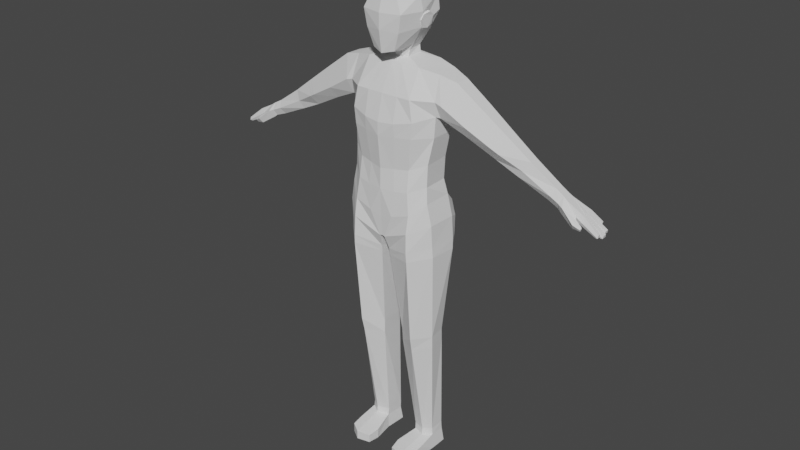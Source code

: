 # Source: man_template.blend  (saved by Blender 3.1.7; exported with 4.5.12 LTS)
import bpy
from mathutils import Matrix  # noqa: F401  (used for matrix-valued properties, if any)

bpy.ops.wm.read_factory_settings(use_empty=True)
scene = bpy.context.scene
scene.name = 'Scene'

# ---- collections
col_character = bpy.data.collections.new('Character'); scene.collection.children.link(col_character)

# ---- world
world_world = bpy.data.worlds.new('World'); scene.world = world_world
world_world.use_nodes = True; world_world.node_tree.nodes.clear()
_N = world_world.node_tree.nodes; _L = world_world.node_tree.links
n0 = _N.new('ShaderNodeOutputWorld'); n0.name = 'World Output'; n0.location = (300, 300)
n1 = _N.new('ShaderNodeBackground'); n1.name = 'Background'; n1.location = (10, 300)
n1.inputs[0].default_value = (0.05088, 0.05088, 0.05088, 1.0)
_L.new(n1.outputs[0], n0.inputs[0])
n0.is_active_output = True
world_world.color = (0.05088, 0.05088, 0.05088)
world_world.use_sun_shadow = False
world_world.sun_shadow_jitter_overblur = 0.0

# ---- meshes
me_plane = bpy.data.meshes.new('Plane')
me_plane.from_pydata([(-7.81, 0.4575, 0.004531), (-7.759, 0.4447, 0.07703), (-7.769, 0.4032, 0.07508), (-7.82, 0.416, 0.002582), (-7.956, 0.4944, -0.002198), (-7.967, 0.4529, -0.004147), (-7.991, 0.4876, 0.1961), (-8.027, 0.5016, 0.08898), (-8.034, 0.4715, 0.08757), (-7.998, 0.4575, 0.1946), (-7.769, 0.433, 0.1809), (-7.91, 0.4657, 0.2326), (-7.918, 0.4356, 0.2312), (-7.777, 0.4029, 0.1794), (-6.471, 0.8189, 0.3019), (-5.291, 0.735, 0.3916), (-7.128, 0.8107, 0.211), (-6.466, 0.8916, -0.239), (-5.267, 0.6851, -0.111), (-7.141, 0.7993, -0.1865), (-6.729, 0.8388, 0.3567), (-6.721, 0.813, -0.3295), (-6.396, 0.5845, 0.595), (-5.194, 0.4968, 0.5949), (-7.198, 0.4958, 0.3161), (-6.396, 0.4783, -0.3413), (-5.192, 0.4572, -0.2978), (-7.221, 0.4958, -0.2154), (-6.752, 0.5186, 0.5805), (-6.738, 0.4697, -0.3239), (-6.121, 0.8019, 0.3108), (-6.121, 0.8002, -0.1033), (-6.138, 0.4483, -0.2883), (-6.122, 0.558, 0.5907), (-7.05, 1.098, -0.1126), (-7.05, 1.106, 0.1601), (-6.459, 0.9135, -0.2166), (-6.7, 0.9332, -0.3162), (-6.698, 0.9542, 0.3645), (-6.458, 0.8843, 0.2634), (-7.385, 0.1998, 0.1713), (-7.405, 0.1794, -0.09797), (-5.014, 0.7706, 0.4248), (-4.815, 0.5429, 0.6226), (-5.025, 0.7747, -0.103), (-4.736, 0.06813, -0.3725), (-5.005, 0.3903, -0.3869), (-0.3924, 0.6778, 0.08189), (-0.3837, 0.4986, -0.261), (-0.3825, 0.5305, 0.1762), (-0.404, 0.682, -0.1789), (-0.3731, 0.2969, -0.2153), (-0.3738, 0.3166, 0.1031), (-6.336, 0.2818, 0.6829), (-7.231, 0.1759, 0.3583), (-6.108, 0.2947, 0.659), (-7.388, 0.1328, 0.292), (-5.163, 0.2593, 0.6315), (-6.755, 0.2881, 0.591), (-4.714, 0.2177, 0.6542), (-5.662, 0.7323, 0.3708), (-5.667, 0.7062, -0.1088), (-5.564, 0.4832, 0.5434), (-5.738, 0.4767, -0.246), (-5.541, 0.2365, 0.605), (-0.2473, 0.3217, 0.1166), (-0.2473, 0.3026, -0.2171), (-0.2697, 0.6878, -0.1847), (-0.2611, 0.5285, 0.1903), (-0.2612, 0.4964, -0.272), (-0.2697, 0.6899, 0.08202), (0.0064, 0.2981, 0.138), (0.0064, 0.2761, -0.2462), (0.001028, 0.7194, -0.2088), (2.813e-05, 0.5361, 0.2228), (-0.006251, 0.475, -0.3643), (0.001028, 0.7219, 0.09818), (-0.1455, 0.2683, 0.7147), (-0.1614, 0.5063, 0.7737), (-0.1713, 0.6921, 0.649), (0.006588, 0.27, 0.7147), (0.000217, 0.508, 0.7737), (0.001216, 0.6938, 0.649), (-0.1783, 0.2375, 0.5063), (0.00652, 0.2391, 0.5063), (-0.2042, 0.7023, 0.45), (0.001148, 0.7039, 0.45), (-0.1943, 0.5165, 0.5746), (0.0001483, 0.5181, 0.5746), (-5.603, 2.958, -0.2011), (-5.597, 2.962, 0.1059), (-5.697, 2.985, -0.1441), (-5.49, 2.919, -0.1532), (-5.701, 2.994, 0.01858), (-5.495, 2.928, 0.04905), (-5.297, 3.498, -0.2934), (-5.227, 3.627, 0.06096), (-5.343, 3.515, -0.2754), (-5.286, 3.474, -0.2726), (-5.273, 3.632, 0.04458), (-5.216, 3.588, 0.04594), (-5.455, 2.961, -0.1797), (-5.563, 3.029, -0.2197), (-5.458, 2.972, 0.06305), (-5.648, 3.052, -0.1596), (-5.565, 3.044, 0.1349), (-5.652, 3.064, 0.02835), (-7.482, 0.2552, 0.1587), (-7.636, 0.2912, -0.1883), (-7.446, 0.2005, 0.5451), (-7.789, 0.4384, 0.1766), (-7.968, 0.433, -0.2493), (-7.75, 0.3072, 0.5755), (-8.286, 0.4335, 0.2209), (-8.434, 0.3915, -0.1287), (-8.276, 0.2503, 0.5465), (-8.461, 0.3101, 0.26), (-8.538, 0.297, -0.01254), (-8.395, 0.1895, 0.487), (-8.04, 0.3581, 0.5881), (-8.038, 0.477, 0.2017), (-8.224, 0.4179, -0.2326), (-5.142, 0.1489, -0.357), (-6.398, 0.2024, -0.3568), (-7.244, 0.1316, -0.2208), (-6.769, 0.1939, -0.3437), (-6.123, 0.2065, -0.353), (-7.41, 0.09206, -0.1166), (-5.715, 0.1775, -0.2517), (-7.646, 0.1547, -0.2639), (-7.99, 0.2181, -0.3945), (-8.44, 0.1733, -0.2741), (-8.594, 0.1375, -0.07293), (-8.257, 0.2152, -0.3571), (-5.413, 3.296, -0.2321), (-5.498, 3.334, -0.2223), (-5.502, 3.344, 0.02921), (-5.357, 3.285, -0.2271), (-5.297, 3.228, 0.1261), (-5.381, 3.265, 0.1854), (-5.212, 3.595, -0.211), (-5.282, 3.492, -0.2164), (-5.189, 3.624, -0.108), (-5.211, 3.596, -0.1428), (-5.216, 3.588, 0.004971), (-5.19, 3.625, -0.04076), (-5.246, 3.667, -0.04661), (-5.272, 3.63, -0.006653), (-5.268, 3.638, -0.1453), (-5.245, 3.665, -0.111), (-5.339, 3.532, -0.2204), (-5.268, 3.636, -0.2144), (-5.502, 3.343, -0.02017), (-5.502, 3.342, -0.02833), (-5.507, 3.342, -0.02498), (-5.502, 3.34, -0.08697), (-5.501, 3.339, -0.09611), (-5.504, 3.338, -0.09143), (-5.5, 3.337, -0.1575), (-5.499, 3.336, -0.1688), (-5.505, 3.337, -0.1629), (-5.358, 3.287, -0.1768), (-5.358, 3.288, -0.1642), (-5.36, 3.286, -0.1741), (-5.361, 3.29, -0.09269), (-5.361, 3.291, -0.08306), (-5.36, 3.287, -0.08342), (-5.36, 3.293, -0.02712), (-5.36, 3.293, -0.02), (-5.362, 3.291, -0.02433), (-5.221, 3.626, -0.2242), (-5.291, 3.524, -0.2104), (-5.198, 3.656, -0.12), (-5.221, 3.628, -0.1344), (-5.226, 3.623, -0.01022), (-5.2, 3.659, -0.03558), (-5.398, 3.314, -0.1733), (-5.427, 3.32, -0.1692), (-5.428, 3.307, -0.08689), (-5.427, 3.314, -0.08564), (-5.411, 3.311, -0.02636), (-5.41, 3.314, -0.02208), (-5.43, 3.264, 0.08676), (-5.373, 3.245, 0.06259), (-5.279, 3.356, 0.1203), (-5.318, 3.372, 0.144), (-5.353, 3.366, 0.09838), (-5.309, 3.351, 0.08055), (-5.417, 3.268, 0.1498), (-5.328, 3.23, 0.09336), (-5.338, 3.389, 0.121), (-5.28, 3.364, 0.0941), (-5.392, 3.224, 0.03988), (-5.459, 3.248, 0.06396), (-5.164, 0.0, 0.6647), (-6.314, 0.0, 0.7139), (-7.241, 0.0, 0.3702), (-5.145, 0.0, -0.351), (-6.399, 0.0, -0.3693), (-7.245, 0.0, -0.2198), (-6.759, 0.0, 0.6005), (-6.819, 0.0, -0.3486), (-6.086, 0.0, 0.7138), (-6.101, 0.0, -0.3586), (-7.366, 0.0, 0.3284), (-7.415, 0.0, -0.1353), (-4.65, 0.0, 0.6435), (-4.73, 0.0, -0.3549), (-5.517, 0.0, 0.6564), (-5.693, 0.0, -0.2832), (-7.397, 0.0, 0.6101), (-7.646, 0.0, -0.3079), (-7.767, 0.0, 0.6621), (-7.991, 0.0, -0.4105), (-8.27, 0.0, 0.5947), (-8.465, 0.0, -0.3017), (-8.419, 0.0, 0.5272), (-8.619, 0.0, -0.07928), (-8.033, 0.0, 0.6597), (-8.269, 0.0, -0.4038), (-5.567, 2.763, -0.1778), (-5.677, 2.813, -0.2275), (-5.563, 2.741, 0.02336), (-5.773, 2.855, -0.1483), (-5.664, 2.81, 0.09081), (-5.774, 2.861, 0.004441), (-8.555, 0.1721, 0.2814), (-8.573, 0.0, 0.299), (-7.81, 0.477, 0.005028), (-7.759, 0.4615, 0.07716), (-7.77, 0.4201, 0.07398), (-7.821, 0.4357, 0.001848), (-7.956, 0.5156, -0.0007234), (-7.967, 0.4743, -0.003904), (-7.99, 0.4871, 0.1972), (-8.026, 0.5208, 0.09057), (-8.034, 0.4909, 0.08827), (-7.998, 0.4572, 0.1949), (-7.77, 0.4307, 0.1806), (-7.91, 0.4633, 0.2332), (-7.918, 0.4334, 0.2309), (-7.777, 0.4007, 0.1783), (-5.333, 3.556, 0.04054), (-5.332, 3.554, -0.0102), (-5.254, 3.511, -0.001583), (-5.274, 3.542, -0.01333), (-5.262, 3.492, 0.04435), (-5.288, 3.527, 0.06175), (-5.307, 3.402, -0.01079), (-5.327, 3.358, 0.04212), (-5.374, 3.388, 0.06286), (-5.418, 3.45, 0.03487), (-5.417, 3.449, -0.01519), (-5.342, 3.428, -0.01771), (-5.315, 3.576, -0.1044), (-5.316, 3.578, -0.04161), (-5.237, 3.534, -0.03703), (-5.236, 3.532, -0.1012), (-5.261, 3.562, -0.1106), (-5.258, 3.564, -0.03306), (-5.409, 3.46, -0.03497), (-5.298, 3.412, -0.09212), (-5.344, 3.438, -0.0981), (-5.334, 3.438, -0.02971), (-5.408, 3.458, -0.0957), (-5.299, 3.413, -0.03208), (-5.329, 3.558, -0.1995), (-5.329, 3.56, -0.1324), (-5.25, 3.516, -0.1296), (-5.25, 3.514, -0.1987), (-5.275, 3.545, -0.2098), (-5.275, 3.544, -0.122), (-5.415, 3.45, -0.1142), (-5.304, 3.401, -0.1814), (-5.414, 3.447, -0.1785), (-5.305, 3.403, -0.1112), (-5.351, 3.433, -0.1895), (-5.352, 3.425, -0.1044), (-5.333, 3.436, -0.2747), (-5.391, 3.46, -0.2591), (-5.308, 3.416, -0.2587), (-5.388, 3.472, -0.2046), (-5.305, 3.429, -0.2043), (-5.324, 3.46, -0.199), (-5.332, 3.351, -0.2429), (-5.444, 3.404, -0.1867), (-5.373, 3.366, -0.2534), (-5.445, 3.397, -0.2407), (-5.331, 3.358, -0.1906), (-5.361, 3.387, -0.1862), (-4.644, 0.8448, 0.4055), (-4.304, 0.0, 0.6231), (-4.573, 0.7844, -0.3043), (-4.302, 0.0, -0.3299), (-4.5, 0.5388, 0.6768), (-4.066, 0.8632, 0.3769), (-4.057, 0.7895, -0.2601), (-3.998, 0.5548, 0.6816), (-4.001, 0.5171, -0.3462), (-3.936, 0.08296, 0.5281), (-3.937, 0.108, -0.2398), (-2.473, 0.7964, 0.2733), (-2.474, 0.7415, -0.05678), (-2.455, 0.541, 0.5521), (-2.469, 0.4743, -0.1922), (-2.444, 0.1967, 0.3429), (-2.427, 0.2336, -0.1273), (-4.834, 0.7054, -0.3108), (-4.802, 0.4229, -0.4276), (-4.653, 0.8721, -0.1029), (-4.304, 0.05232, -0.3361), (-4.059, 0.892, -0.1132), (-4.065, 0.07877, -0.2907), (-4.147, 0.5131, -0.3661), (-4.155, 0.5486, 0.6886), (-4.055, 0.07661, 0.5429), (-4.249, 0.8877, -0.1214), (-4.253, 0.8523, 0.3835), (-4.221, 0.7971, -0.2799), (-2.238, 0.7276, -0.08271), (-2.239, 0.7856, 0.2542), (-2.205, 0.2586, -0.1409), (-2.231, 0.467, -0.1939), (-2.208, 0.2046, 0.3337), (-2.225, 0.5323, 0.5036), (-4.29, 0.04612, 0.624), (-4.447, 0.4343, -0.4374), (-4.303, 0.0, 0.1466), (-4.297, 0.04923, 0.144), (-7.292, 0.0, -0.175), (-7.284, 0.0, 0.2702), (-7.289, 0.2008, 0.2016), (-7.294, 0.2148, -0.07399), (-7.28, 0.1274, 0.2605), (-7.291, 0.1202, -0.1483), (-6.444, 1.364, -0.3059), (-6.734, 1.534, -0.1228), (-6.268, 1.308, -0.2151), (-6.266, 1.297, 0.1985), (-6.732, 1.542, 0.1224), (-6.438, 1.383, 0.3061), (-5.8, 2.224, 0.06906), (-5.933, 2.306, -0.2473), (-5.805, 2.231, -0.1858), (-6.083, 2.407, -0.135), (-6.082, 2.412, 0.03865), (-5.923, 2.312, 0.09983), (-6.128, 1.939, 0.2056), (-6.188, 1.831, 0.2294), (-6.403, 1.986, 0.07843), (-6.33, 2.084, 0.06897), (-6.332, 2.079, -0.1233), (-6.406, 1.98, -0.1219), (-6.196, 1.815, -0.2719), (-6.136, 1.924, -0.2649), (-5.991, 1.826, -0.1929), (-6.048, 1.715, -0.1967), (-6.042, 1.723, 0.1257), (-5.986, 1.834, 0.1097), (-6.158, 1.885, 0.2175), (-6.366, 2.035, 0.0737), (-6.369, 2.03, -0.1226), (-6.166, 1.87, -0.2684), (-6.019, 1.771, -0.1948), (-6.014, 1.778, 0.1177)], [], [(0, 4, 5, 3), (2, 3, 5, 8, 9, 12, 13), (2, 1, 0, 3), (10, 11, 6, 7, 4, 0, 1), (2, 13, 10, 1), (8, 7, 6, 9), (10, 13, 12, 11), (12, 9, 6, 11), (8, 5, 4, 7), (194, 57, 59, 206), (64, 57, 194, 208), (127, 129, 211, 205), (128, 209, 197, 122), (24, 27, 19, 16), (60, 61, 18, 15), (58, 200, 196, 54), (45, 122, 197, 207), (17, 21, 29, 25), (14, 22, 28, 20), (20, 28, 24, 16), (61, 63, 26, 18), (60, 15, 23, 62), (21, 19, 27, 29), (14, 30, 33, 22), (17, 25, 32, 31), (14, 17, 31, 30), (123, 125, 201, 198), (53, 195, 200, 58), (16, 35, 38, 20), (21, 37, 34, 19), (14, 39, 36, 17), (20, 38, 39, 14), (17, 36, 37, 21), (19, 34, 35, 16), (331, 40, 41, 332), (123, 198, 203, 126), (333, 56, 40, 331), (53, 55, 202, 195), (49, 68, 65, 52), (128, 126, 203, 209), (202, 55, 64, 208), (15, 42, 43, 23), (18, 26, 46, 44), (15, 18, 44, 42), (23, 43, 59, 57), (62, 23, 57, 64), (28, 58, 54, 24), (22, 53, 58, 28), (22, 33, 55, 53), (33, 62, 64, 55), (125, 124, 199, 201), (204, 210, 109, 56), (30, 60, 62, 33), (31, 32, 63, 61), (30, 31, 61, 60), (48, 69, 67, 50), (52, 65, 66, 51), (50, 67, 70, 47), (77, 78, 81, 80), (47, 70, 68, 49), (51, 66, 69, 48), (65, 71, 72, 66), (67, 73, 76, 70), (71, 84, 88, 74), (86, 82, 79, 85), (66, 72, 75, 69), (83, 77, 80, 84), (69, 75, 73, 67), (83, 87, 78, 77), (79, 82, 81, 78), (85, 79, 78, 87), (88, 81, 82, 86), (68, 87, 83, 65), (84, 80, 81, 88), (74, 88, 86, 76), (70, 85, 87, 68), (65, 83, 84, 71), (76, 86, 85, 70), (71, 74, 76, 73, 75, 72), (220, 92, 89, 221), (221, 89, 91, 223), (224, 90, 94, 222), (225, 93, 90, 224), (280, 98, 95, 278), (256, 145, 142, 257), (278, 95, 97, 279), (266, 151, 148, 267), (106, 136, 193, 105), (93, 106, 105, 90), (90, 105, 103, 94), (89, 102, 104, 91), (92, 101, 102, 89), (210, 212, 112, 109), (129, 130, 213, 211), (40, 107, 108, 41), (56, 109, 107, 40), (107, 110, 111, 108), (109, 112, 110, 107), (334, 127, 205, 329), (330, 204, 56, 333), (218, 214, 115, 119), (120, 113, 114, 121), (133, 131, 215, 219), (119, 115, 113, 120), (131, 132, 217, 215), (115, 118, 116, 113), (214, 216, 118, 115), (113, 116, 117, 114), (112, 119, 120, 110), (130, 133, 219, 213), (110, 120, 121, 111), (212, 218, 119, 112), (116, 226, 132, 117), (111, 121, 133, 130), (114, 117, 132, 131), (121, 114, 131, 133), (332, 41, 127, 334), (108, 111, 130, 129), (29, 27, 124, 125), (63, 32, 126, 128), (25, 123, 126, 32), (25, 29, 125, 123), (63, 128, 122, 26), (41, 108, 129, 127), (118, 216, 227, 226), (139, 185, 184, 138), (102, 134, 135, 104), (101, 137, 134, 102), (105, 139, 138, 103), (182, 188, 105), (103, 138, 189), (122, 45, 46, 26), (96, 99, 147, 174), (254, 149, 146, 255), (243, 147, 99, 242), (279, 97, 150, 281), (268, 143, 140, 269), (282, 141, 98, 280), (192, 183, 182, 193), (247, 96, 100, 246), (101, 103, 183, 192, 168, 169, 167, 165, 166, 164, 162, 163, 161, 137), (91, 104, 106, 93), (94, 103, 101, 92), (171, 150, 97, 95), (173, 148, 151, 170), (175, 146, 149, 172), (174, 144, 100, 96), (172, 142, 145, 175), (170, 140, 143, 173), (223, 91, 93, 225), (222, 94, 92, 220), (160, 163, 162, 177, 158), (159, 176, 161, 163, 160), (157, 166, 165, 179, 155), (156, 178, 164, 166, 157), (154, 169, 168, 181, 152), (153, 180, 167, 169, 154), (252, 152, 181, 253), (263, 265, 167, 180), (264, 155, 179, 262), (277, 275, 164, 178), (274, 158, 177, 276), (289, 288, 161, 176), (95, 98, 141, 171), (283, 281, 150, 171), (270, 269, 140, 170), (271, 267, 148, 173), (258, 257, 142, 172), (259, 255, 146, 175), (245, 244, 144, 174), (246, 100, 144, 244), (242, 99, 96, 247), (189, 183, 103), (191, 184, 185, 190), (183, 187, 186, 182), (188, 190, 185, 139), (189, 191, 187, 183), (138, 184, 191, 189), (182, 186, 190, 188), (187, 191, 190, 186), (188, 139, 105), (193, 182, 105), (321, 322, 48, 51), (320, 324, 49, 47), (319, 320, 47, 50), (323, 321, 51, 52), (324, 323, 52, 49), (354, 355, 343, 342), (226, 116, 118), (227, 217, 132, 226), (228, 231, 233, 232), (230, 241, 240, 237, 236, 233, 231), (230, 231, 228, 229), (238, 229, 228, 232, 235, 234, 239), (230, 229, 238, 241), (236, 237, 234, 235), (238, 239, 240, 241), (240, 239, 234, 237), (236, 235, 232, 233), (251, 242, 247, 250), (249, 246, 244, 248), (253, 248, 244, 245), (147, 243, 245, 174), (250, 247, 246, 249), (252, 243, 242, 251), (152, 252, 251, 136), (193, 250, 249, 192), (181, 168, 248, 253), (192, 249, 248, 168), (136, 251, 250, 193), (243, 252, 253, 245), (263, 260, 255, 259), (262, 261, 257, 258), (149, 254, 258, 172), (175, 145, 256, 259), (264, 254, 255, 260), (265, 256, 257, 261), (167, 265, 261, 165), (155, 264, 260, 153), (179, 165, 261, 262), (180, 153, 260, 263), (254, 264, 262, 258), (259, 256, 265, 263), (277, 272, 267, 271), (276, 273, 269, 270), (151, 266, 270, 170), (173, 143, 268, 271), (275, 268, 269, 273), (274, 266, 267, 272), (158, 274, 272, 156), (164, 275, 273, 162), (177, 162, 273, 276), (178, 156, 272, 277), (266, 274, 276, 270), (271, 268, 275, 277), (289, 285, 281, 283), (171, 141, 282, 283), (288, 282, 280, 284), (287, 279, 281, 285), (286, 278, 279, 287), (284, 280, 278, 286), (137, 284, 286, 134), (134, 286, 287, 135), (135, 287, 285, 159), (161, 288, 284, 137), (176, 159, 285, 289), (283, 282, 288, 289), (307, 292, 326, 308), (313, 312, 310, 326), (59, 206, 291, 325), (42, 43, 294, 290), (327, 293, 310, 328), (312, 313, 298, 300), (313, 318, 296, 298), (317, 314, 297, 295), (42, 290, 309, 44), (325, 328, 310, 312, 315), (314, 315, 299, 297), (295, 297, 303, 301), (298, 304, 306, 300), (316, 317, 295, 311), (292, 307, 44, 309), (318, 292, 309, 316), (296, 311, 302), (308, 45, 46), (307, 308, 46, 44), (296, 302, 304, 298), (296, 318, 316, 311), (311, 295, 301, 302), (290, 294, 314, 317), (297, 299, 305, 303), (294, 325, 315, 314), (304, 302, 319, 322), (301, 303, 324, 320), (299, 300, 306, 305), (306, 304, 322, 321), (309, 290, 317, 316), (303, 305, 323, 324), (302, 301, 320, 319), (43, 59, 325, 294), (45, 310, 293, 207), (326, 310, 45, 308), (292, 318, 313, 326), (305, 306, 321, 323), (291, 327, 328, 325), (345, 344, 223, 225), (355, 358, 341, 343), (358, 347, 346, 341), (351, 354, 342, 344), (340, 339, 349, 348), (341, 346, 224, 222), (344, 342, 221, 223), (342, 343, 220, 221), (343, 341, 222, 220), (346, 345, 225, 224), (106, 104, 135, 159, 160, 158, 156, 157, 155, 153, 154, 152, 136), (322, 319, 50, 48), (27, 332, 334, 124), (196, 330, 333, 54), (124, 334, 329, 199), (54, 333, 331, 24), (24, 331, 332, 27), (315, 312, 300, 299), (39, 38, 340, 338), (35, 34, 336, 339), (38, 35, 339, 340), (36, 39, 338, 337), (37, 36, 337, 335), (34, 37, 335, 336), (338, 340, 348, 357), (337, 338, 357, 356), (335, 337, 356, 353), (336, 335, 353, 352), (350, 351, 344, 345), (339, 336, 352, 349), (359, 360, 350, 347), (361, 362, 354, 351), (363, 364, 358, 355), (364, 359, 347, 358), (362, 363, 355, 354), (360, 361, 351, 350), (347, 350, 345, 346), (349, 352, 361, 360), (353, 356, 363, 362), (357, 348, 359, 364), (356, 357, 364, 363), (352, 353, 362, 361), (348, 349, 360, 359)])
_uv = me_plane.uv_layers.new(name='UVMap')
_uv.uv.foreach_set('vector', [0.4301, 0.0, 0.5825, 0.0, 0.5825, 0.25, 0.4301, 0.25, 0.375, 0.3047, 0.4301, 0.25, 0.5825, 0.25, 0.625, 0.4291, 0.5082, 0.5, 0.418, 0.5, 0.375, 0.4658, 0.1797, 0.5, 0.1797, 0.75, 0.125, 0.75, 0.125, 0.5, 0.375, 0.7842, 0.418, 0.75, 0.5082, 0.75, 0.625, 0.8209, 0.5825, 1.0, 0.4301, 1.0, 0.375, 0.9453, 0.1797, 0.5, 0.3408, 0.5, 0.3408, 0.75, 0.1797, 0.75, 0.6959, 0.5, 0.6959, 0.75, 0.5082, 0.75, 0.5082, 0.5, 0.3408, 0.75, 0.3408, 0.5, 0.418, 0.5, 0.418, 0.75, 0.418, 0.5, 0.5082, 0.5, 0.5082, 0.75, 0.418, 0.75, 0.6959, 0.5, 0.5825, 0.25, 0.5825, 0.0, 0.6959, 0.75, 0.5, 0.5, 0.5, 0.3782, 0.8892, 0.3782, 0.8892, 0.5, 0.2586, 0.3782, 0.5, 0.3782, 0.5, 0.5, 0.2586, 0.5, 0.0, 0.375, 0.0, 0.375, 0.0, 0.5, 0.0, 0.5, 0.2586, 0.375, 0.2586, 0.5, 0.5, 0.5, 0.5, 0.375, 0.0, 0.25, 0.0, 0.25, 0.0, 0.0, 0.0, 0.0, 0.2586, 0.0, 0.2586, 0.0, 0.5, 0.0, 0.5, 0.0, 0.0, 0.3782, 0.0, 0.5, 0.0, 0.5, 0.0, 0.3782, 0.8892, 0.4672, 0.5, 0.375, 0.5, 0.5, 0.8892, 0.5, 0.0, 0.0, 0.0, 0.0, 0.0, 0.25, 0.0, 0.25, 0.0, 0.0, 0.0, 0.25, 0.0, 0.25, 0.0, 0.0, 0.0, 0.0, 0.0, 0.25, 0.0, 0.25, 0.0, 0.0, 0.2586, 0.0, 0.2586, 0.25, 0.5, 0.25, 0.5, 0.0, 0.2586, 0.0, 0.5, 0.0, 0.5, 0.25, 0.2586, 0.25, 0.0, 0.0, 0.0, 0.0, 0.0, 0.25, 0.0, 0.25, 0.0, 0.0, 0.1114, 0.0, 0.1114, 0.25, 0.0, 0.25, 0.0, 0.0, 0.0, 0.25, 0.1114, 0.25, 0.1114, 0.0, 0.0, 0.0, 0.0, 0.0, 0.1114, 0.0, 0.1114, 0.0, 0.0, 0.375, 0.0, 0.375, 0.0, 0.5, 0.0, 0.5, 0.0, 0.3782, 0.0, 0.5, 0.0, 0.5, 0.0, 0.3782, 0.0, 0.0, 0.0, 0.0, 0.0, 0.0, 0.0, 0.0, 0.0, 0.0, 0.0, 0.0, 0.0, 0.0, 0.0, 0.0, 0.0, 0.0, 0.0, 0.0, 0.0, 0.0, 0.0, 0.0, 0.0, 0.0, 0.0, 0.0, 0.0, 0.0, 0.0, 0.0, 0.0, 0.0, 0.0, 0.0, 0.0, 0.0, 0.0, 0.0, 0.0, 0.0, 0.0, 0.0, 0.0, 0.0, 0.0, 0.0, 0.0, 0.25, 0.0, 0.25, 0.0, 0.25, 0.0, 0.25, 0.0, 0.375, 0.0, 0.5, 0.1114, 0.5, 0.1114, 0.375, 0.0, 0.3782, 0.0, 0.3782, 0.0, 0.25, 0.0, 0.25, 0.0, 0.3782, 0.1114, 0.3782, 0.1114, 0.5, 0.0, 0.5, 1.0, 0.25, 1.0, 0.25, 1.0, 0.4672, 1.0, 0.4672, 0.2586, 0.375, 0.1114, 0.375, 0.1114, 0.5, 0.2586, 0.5, 0.1114, 0.5, 0.1114, 0.3782, 0.2586, 0.3782, 0.2586, 0.5, 0.5, 0.0, 0.8892, 0.0, 0.8892, 0.25, 0.5, 0.25, 0.5, 0.0, 0.5, 0.25, 0.8892, 0.25, 0.8892, 0.0, 0.5, 0.0, 0.5, 0.0, 0.8892, 0.0, 0.8892, 0.0, 0.5, 0.25, 0.8892, 0.25, 0.8892, 0.3782, 0.5, 0.3782, 0.2586, 0.25, 0.5, 0.25, 0.5, 0.3782, 0.2586, 0.3782, 0.0, 0.25, 0.0, 0.3782, 0.0, 0.3782, 0.0, 0.25, 0.0, 0.25, 0.0, 0.3782, 0.0, 0.3782, 0.0, 0.25, 0.0, 0.25, 0.1114, 0.25, 0.1114, 0.3782, 0.0, 0.3782, 0.1114, 0.25, 0.2586, 0.25, 0.2586, 0.3782, 0.1114, 0.3782, 0.0, 0.375, 0.0, 0.375, 0.0, 0.5, 0.0, 0.5, 0.0, 0.5, 0.0, 0.5, 0.0, 0.3782, 0.0, 0.3782, 0.1114, 0.0, 0.2586, 0.0, 0.2586, 0.25, 0.1114, 0.25, 0.1114, 0.0, 0.1114, 0.25, 0.2586, 0.25, 0.2586, 0.0, 0.1114, 0.0, 0.1114, 0.0, 0.2586, 0.0, 0.2586, 0.0, 1.0, 0.25, 1.0, 0.25, 1.0, 0.0, 1.0, 0.0, 1.0, 0.4672, 1.0, 0.4672, 1.0, 0.4672, 1.0, 0.4672, 1.0, 0.0, 1.0, 0.0, 1.0, 0.0, 1.0, 0.0, 1.0, 0.4672, 1.0, 0.25, 1.0, 0.25, 1.0, 0.4672, 1.0, 0.0, 1.0, 0.0, 1.0, 0.25, 1.0, 0.25, 1.0, 0.4672, 1.0, 0.4672, 1.0, 0.25, 1.0, 0.25, 1.0, 0.4672, 1.0, 0.4672, 1.0, 0.4672, 1.0, 0.4672, 1.0, 0.0, 1.0, 0.0, 1.0, 0.0, 1.0, 0.0, 0.0, 0.0, 0.0, 0.0, 0.0, 0.0, 0.0, 0.0, 1.0, 0.0, 1.0, 0.0, 1.0, 0.0, 1.0, 0.0, 1.0, 0.4672, 1.0, 0.4672, 1.0, 0.25, 1.0, 0.25, 1.0, 0.4672, 1.0, 0.4672, 1.0, 0.4672, 1.0, 0.4672, 1.0, 0.25, 1.0, 0.25, 1.0, 0.0, 1.0, 0.0, 1.0, 0.4672, 1.0, 0.25, 1.0, 0.25, 1.0, 0.4672, 1.0, 0.0, 1.0, 0.0, 1.0, 0.25, 1.0, 0.25, 1.0, 0.0, 1.0, 0.0, 1.0, 0.25, 1.0, 0.25, 0.0, 0.0, 0.0, 0.0, 0.0, 0.0, 0.0, 0.0, 1.0, 0.25, 1.0, 0.25, 1.0, 0.4672, 1.0, 0.4672, 0.0, 0.0, 0.0, 0.0, 0.0, 0.0, 0.0, 0.0, 0.0, 0.0, 0.0, 0.0, 0.0, 0.0, 0.0, 0.0, 1.0, 0.0, 1.0, 0.0, 1.0, 0.25, 1.0, 0.25, 1.0, 0.4672, 1.0, 0.4672, 1.0, 0.4672, 1.0, 0.4672, 1.0, 0.0, 1.0, 0.0, 1.0, 0.0, 1.0, 0.0, 1.0, 0.4672, 0.0, 0.0, 1.0, 0.0, 1.0, 0.0, 1.0, 0.25, 1.0, 0.4672, 0.0, 0.0, 0.0, 0.0, 0.0, 0.0, 0.0, 0.0, 0.0, 0.0, 0.0, 0.0, 0.0, 0.0, 0.0, 0.0, 0.0, 0.0, 0.0, 0.0, 0.0, 0.0, 0.0, 0.0, 0.0, 0.0, 0.0, 0.0, 0.0, 0.0, 0.0, 0.0, 0.0, 0.0, 0.0, 0.0, 0.0, 0.0, 0.0, 0.0, 0.0, 0.0, 0.0, 0.0, 0.0, 0.0, 0.0, 0.0, 0.0, 0.0, 0.0, 0.0, 0.0, 0.0, 0.0, 0.0, 0.0, 0.0, 0.0, 0.0, 0.0, 0.0, 0.0, 0.0, 0.0, 0.0, 0.0, 0.0, 0.0, 0.0, 0.0, 0.0, 0.0, 0.0, 0.0, 0.0, 0.0, 0.0, 0.0, 0.0, 0.0, 0.0, 0.0, 0.0, 0.0, 0.0, 0.0, 0.0, 0.0, 0.0, 0.0, 0.0, 0.0, 0.0, 0.0, 0.0, 0.0, 0.0, 0.0, 0.0, 0.0, 0.0, 0.0, 0.0, 0.0, 0.5, 0.0, 0.5, 0.0, 0.3782, 0.0, 0.3782, 0.0, 0.375, 0.0, 0.375, 0.0, 0.5, 0.0, 0.5, 0.0, 0.25, 0.0, 0.25, 0.0, 0.25, 0.0, 0.25, 0.0, 0.3782, 0.0, 0.3782, 0.0, 0.25, 0.0, 0.25, 0.0, 0.25, 0.0, 0.25, 0.0, 0.25, 0.0, 0.25, 0.0, 0.3782, 0.0, 0.3782, 0.0, 0.25, 0.0, 0.25, 0.0, 0.375, 0.0, 0.375, 0.0, 0.5, 0.0, 0.5, 0.0, 0.5, 0.0, 0.5, 0.0, 0.3782, 0.0, 0.3782, 0.0, 0.5, 0.0, 0.5, 0.0, 0.3782, 0.0, 0.3782, 0.0, 0.25, 0.0, 0.25, 0.0, 0.25, 0.0, 0.25, 0.0, 0.375, 0.0, 0.375, 0.0, 0.5, 0.0, 0.5, 0.0, 0.3782, 0.0, 0.3782, 0.0, 0.25, 0.0, 0.25, 0.0, 0.375, 0.0, 0.375, 0.0, 0.5, 0.0, 0.5, 0.0, 0.3782, 0.0, 0.3782, 0.0, 0.25, 0.0, 0.25, 0.0, 0.5, 0.0, 0.5, 0.0, 0.3782, 0.0, 0.3782, 0.0, 0.25, 0.0, 0.25, 0.0, 0.25, 0.0, 0.25, 0.0, 0.3782, 0.0, 0.3782, 0.0, 0.25, 0.0, 0.25, 0.0, 0.375, 0.0, 0.375, 0.0, 0.5, 0.0, 0.5, 0.0, 0.25, 0.0, 0.25, 0.0, 0.25, 0.0, 0.25, 0.0, 0.5, 0.0, 0.5, 0.0, 0.3782, 0.0, 0.3782, 0.0, 0.25, 0.0, 0.3771, 0.0, 0.375, 0.0, 0.25, 0.0, 0.25, 0.0, 0.25, 0.0, 0.375, 0.0, 0.375, 0.0, 0.25, 0.0, 0.25, 0.0, 0.375, 0.0, 0.375, 0.0, 0.25, 0.0, 0.25, 0.0, 0.375, 0.0, 0.375, 0.0, 0.25, 0.0, 0.25, 0.0, 0.375, 0.0, 0.375, 0.0, 0.25, 0.0, 0.25, 0.0, 0.375, 0.0, 0.375, 0.0, 0.25, 0.0, 0.25, 0.0, 0.375, 0.0, 0.375, 0.2586, 0.25, 0.1114, 0.25, 0.1114, 0.375, 0.2586, 0.375, 0.0, 0.25, 0.0, 0.375, 0.1114, 0.375, 0.1114, 0.25, 0.0, 0.25, 0.0, 0.25, 0.0, 0.375, 0.0, 0.375, 0.2586, 0.25, 0.2586, 0.375, 0.5, 0.375, 0.5, 0.25, 0.0, 0.25, 0.0, 0.25, 0.0, 0.375, 0.0, 0.375, 0.0, 0.3782, 0.0, 0.5, 0.0, 0.5, 0.0, 0.3771, 0.0, 0.0, 0.0, 0.0, 0.0, 0.0, 0.0, 0.0, 0.0, 0.0, 0.0, 0.0, 0.0, 0.0, 0.0, 0.0, 0.0, 0.0, 0.0, 0.0, 0.0, 0.0, 0.0, 0.0, 0.0, 0.0, 0.0, 0.0, 0.0, 0.0, 0.0, 0.0, 0.0, 0.0, 0.0, 0.0, 0.0, 0.0, 0.0, 0.0, 0.0, 0.0, 0.0, 0.0, 0.5, 0.375, 0.8892, 0.4672, 0.8892, 0.25, 0.5, 0.25, 0.0, 0.0, 0.0, 0.0, 0.0, 0.0, 0.0, 0.0, 0.0, 0.0, 0.0, 0.0, 0.0, 0.0, 0.0, 0.0, 0.0, 0.0, 0.0, 0.0, 0.0, 0.0, 0.0, 0.0, 0.0, 0.0, 0.0, 0.0, 0.0, 0.0, 0.0, 0.0, 0.0, 0.0, 0.0, 0.0, 0.0, 0.0, 0.0, 0.0, 0.0, 0.0, 0.0, 0.0, 0.0, 0.0, 0.0, 0.0, 0.0, 0.0, 0.0, 0.0, 0.0, 0.0, 0.0, 0.0, 0.0, 0.0, 0.0, 0.0, 0.0, 0.0, 0.0, 0.0, 0.0, 0.0, 0.0, 0.0, 0.0, 0.0, 0.0, 0.0, 0.0, 0.0, 0.0, 0.0, 0.0, 0.0, 0.0, 0.0, 0.0, 0.0, 0.0, 0.0, 0.0, 0.0, 0.0, 0.0, 0.0, 0.0, 0.0, 0.0, 0.0, 0.0, 0.0, 0.0, 0.0, 0.0, 0.0, 0.0, 0.0, 0.0, 0.0, 0.0, 0.0, 0.0, 0.0, 0.0, 0.0, 0.0, 0.0, 0.0, 0.0, 0.0, 0.0, 0.0, 0.0, 0.0, 0.0, 0.0, 0.0, 0.0, 0.0, 0.0, 0.0, 0.0, 0.0, 0.0, 0.0, 0.0, 0.0, 0.0, 0.0, 0.0, 0.0, 0.0, 0.0, 0.0, 0.0, 0.0, 0.0, 0.0, 0.0, 0.0, 0.0, 0.0, 0.0, 0.0, 0.0, 0.0, 0.0, 0.0, 0.0, 0.0, 0.0, 0.0, 0.0, 0.0, 0.0, 0.0, 0.0, 0.0, 0.0, 0.0, 0.0, 0.0, 0.0, 0.0, 0.0, 0.0, 0.0, 0.0, 0.0, 0.0, 0.0, 0.0, 0.0, 0.0, 0.0, 0.0, 0.0, 0.0, 0.0, 0.0, 0.0, 0.0, 0.0, 0.0, 0.0, 0.0, 0.0, 0.0, 0.0, 0.0, 0.0, 0.0, 0.0, 0.0, 0.0, 0.0, 0.0, 0.0, 0.0, 0.0, 0.0, 0.0, 0.0, 0.0, 0.0, 0.0, 0.0, 0.0, 0.0, 0.0, 0.0, 0.0, 0.0, 0.0, 0.0, 0.0, 0.0, 0.0, 0.0, 0.0, 0.0, 0.0, 0.0, 0.0, 0.0, 0.0, 0.0, 0.0, 0.0, 0.0, 0.0, 0.0, 0.0, 0.0, 0.0, 0.0, 0.0, 0.0, 0.0, 0.0, 0.0, 0.0, 0.0, 0.0, 0.0, 0.0, 0.0, 0.0, 0.0, 0.0, 0.0, 0.0, 0.0, 0.0, 0.0, 0.0, 0.0, 0.0, 0.0, 0.0, 0.0, 0.0, 0.0, 0.0, 0.0, 0.0, 0.0, 0.0, 0.0, 0.0, 0.0, 0.0, 0.0, 0.0, 0.0, 0.0, 0.0, 0.0, 0.0, 0.0, 0.0, 0.0, 0.0, 0.0, 0.0, 0.0, 0.0, 0.0, 0.0, 0.0, 0.0, 0.0, 0.0, 0.0, 0.0, 0.0, 0.0, 0.0, 0.0, 0.0, 0.0, 0.0, 0.0, 0.0, 0.0, 0.0, 0.0, 0.0, 0.0, 0.0, 0.0, 0.0, 0.0, 0.0, 0.0, 0.0, 0.0, 0.0, 0.0, 0.0, 0.0, 0.0, 0.0, 0.0, 0.0, 0.0, 0.0, 0.0, 0.0, 0.0, 0.0, 0.0, 0.0, 0.0, 0.0, 0.0, 0.0, 0.0, 0.0, 0.0, 0.0, 0.0, 0.0, 0.0, 0.0, 0.0, 0.0, 0.0, 0.0, 0.0, 0.0, 0.0, 0.0, 0.0, 0.0, 0.0, 0.0, 0.0, 0.0, 0.0, 0.0, 0.0, 0.0, 0.0, 0.0, 0.0, 0.0, 0.0, 0.0, 0.0, 0.0, 0.0, 0.0, 0.0, 0.0, 0.0, 0.0, 0.0, 0.0, 0.0, 0.0, 0.0, 0.0, 0.0, 0.0, 0.0, 0.0, 0.0, 0.0, 0.0, 0.0, 0.0, 0.0, 0.0, 0.0, 0.0, 0.0, 0.0, 0.0, 0.0, 0.0, 0.0, 0.0, 0.0, 0.0, 0.0, 0.0, 0.0, 0.0, 0.0, 0.0, 0.0, 0.0, 0.0, 0.0, 0.0, 0.0, 0.0, 0.0, 0.0, 0.0, 0.0, 1.0, 0.4672, 1.0, 0.25, 1.0, 0.25, 1.0, 0.4672, 1.0, 0.0, 1.0, 0.25, 1.0, 0.25, 1.0, 0.0, 1.0, 0.0, 1.0, 0.0, 1.0, 0.0, 1.0, 0.0, 1.0, 0.4672, 1.0, 0.4672, 1.0, 0.4672, 1.0, 0.4672, 1.0, 0.25, 1.0, 0.4672, 1.0, 0.4672, 1.0, 0.25, 0.0, 0.0, 0.0, 0.0, 0.0, 0.0, 0.0, 0.0, 0.0, 0.3771, 0.0, 0.25, 0.0, 0.3782, 0.0, 0.5, 0.0, 0.5, 0.0, 0.375, 0.0, 0.3771, 0.4301, 0.0, 0.4301, 0.25, 0.5825, 0.25, 0.5825, 0.0, 0.375, 0.3047, 0.375, 0.4658, 0.418, 0.5, 0.5082, 0.5, 0.625, 0.4291, 0.5825, 0.25, 0.4301, 0.25, 0.1797, 0.5, 0.125, 0.5, 0.125, 0.75, 0.1797, 0.75, 0.375, 0.7842, 0.375, 0.9453, 0.4301, 1.0, 0.5825, 1.0, 0.625, 0.8209, 0.5082, 0.75, 0.418, 0.75, 0.1797, 0.5, 0.1797, 0.75, 0.3408, 0.75, 0.3408, 0.5, 0.6959, 0.5, 0.5082, 0.5, 0.5082, 0.75, 0.6959, 0.75, 0.3408, 0.75, 0.418, 0.75, 0.418, 0.5, 0.3408, 0.5, 0.418, 0.5, 0.418, 0.75, 0.5082, 0.75, 0.5082, 0.5, 0.6959, 0.5, 0.6959, 0.75, 0.5825, 0.0, 0.5825, 0.25, 0.0, 0.0, 0.0, 0.0, 0.0, 0.0, 0.0, 0.0, 0.0, 0.0, 0.0, 0.0, 0.0, 0.0, 0.0, 0.0, 0.0, 0.0, 0.0, 0.0, 0.0, 0.0, 0.0, 0.0, 0.0, 0.0, 0.0, 0.0, 0.0, 0.0, 0.0, 0.0, 0.0, 0.0, 0.0, 0.0, 0.0, 0.0, 0.0, 0.0, 0.0, 0.0, 0.0, 0.0, 0.0, 0.0, 0.0, 0.0, 0.0, 0.0, 0.0, 0.0, 0.0, 0.0, 0.0, 0.0, 0.0, 0.0, 0.0, 0.0, 0.0, 0.0, 0.0, 0.0, 0.0, 0.0, 0.0, 0.0, 0.0, 0.0, 0.0, 0.0, 0.0, 0.0, 0.0, 0.0, 0.0, 0.0, 0.0, 0.0, 0.0, 0.0, 0.0, 0.0, 0.0, 0.0, 0.0, 0.0, 0.0, 0.0, 0.0, 0.0, 0.0, 0.0, 0.0, 0.0, 0.0, 0.0, 0.0, 0.0, 0.0, 0.0, 0.0, 0.0, 0.0, 0.0, 0.0, 0.0, 0.0, 0.0, 0.0, 0.0, 0.0, 0.0, 0.0, 0.0, 0.0, 0.0, 0.0, 0.0, 0.0, 0.0, 0.0, 0.0, 0.0, 0.0, 0.0, 0.0, 0.0, 0.0, 0.0, 0.0, 0.0, 0.0, 0.0, 0.0, 0.0, 0.0, 0.0, 0.0, 0.0, 0.0, 0.0, 0.0, 0.0, 0.0, 0.0, 0.0, 0.0, 0.0, 0.0, 0.0, 0.0, 0.0, 0.0, 0.0, 0.0, 0.0, 0.0, 0.0, 0.0, 0.0, 0.0, 0.0, 0.0, 0.0, 0.0, 0.0, 0.0, 0.0, 0.0, 0.0, 0.0, 0.0, 0.0, 0.0, 0.0, 0.0, 0.0, 0.0, 0.0, 0.0, 0.0, 0.0, 0.0, 0.0, 0.0, 0.0, 0.0, 0.0, 0.0, 0.0, 0.0, 0.0, 0.0, 0.0, 0.0, 0.0, 0.0, 0.0, 0.0, 0.0, 0.0, 0.0, 0.0, 0.0, 0.0, 0.0, 0.0, 0.0, 0.0, 0.0, 0.0, 0.0, 0.0, 0.0, 0.0, 0.0, 0.0, 0.0, 0.0, 0.0, 0.0, 0.0, 0.0, 0.0, 0.0, 0.0, 0.0, 0.0, 0.0, 0.0, 0.0, 0.0, 0.0, 0.0, 0.0, 0.0, 0.0, 0.0, 0.0, 0.0, 0.0, 0.0, 0.0, 0.0, 0.0, 0.0, 0.0, 0.0, 0.0, 0.0, 0.0, 0.0, 0.0, 0.0, 0.0, 0.0, 0.0, 0.0, 0.0, 0.0, 0.0, 0.0, 0.0, 0.0, 0.0, 0.0, 0.0, 0.0, 0.0, 0.0, 0.0, 0.0, 0.0, 0.0, 0.0, 0.0, 0.0, 0.0, 0.0, 0.0, 0.0, 0.0, 0.0, 0.0, 0.0, 0.0, 0.0, 0.0, 0.0, 0.0, 0.0, 0.0, 0.0, 0.0, 0.0, 0.0, 0.0, 0.0, 0.0, 0.0, 0.0, 0.0, 0.0, 0.0, 0.0, 0.0, 0.0, 0.0, 0.0, 0.0, 0.0, 0.0, 0.0, 0.0, 0.0, 0.0, 0.0, 0.0, 0.0, 0.0, 0.0, 0.0, 0.0, 0.0, 0.0, 0.0, 0.0, 0.0, 0.0, 0.0, 0.0, 0.0, 0.0, 0.0, 0.0, 0.0, 0.0, 0.0, 0.0, 0.0, 0.0, 0.0, 0.0, 0.0, 0.0, 0.0, 0.0, 0.0, 0.0, 0.0, 0.0, 0.0, 0.0, 0.0, 0.0, 0.0, 0.0, 0.0, 0.0, 0.0, 0.0, 0.0, 0.0, 0.0, 0.0, 0.0, 0.0, 0.0, 0.0, 0.0, 0.0, 0.0, 0.0, 0.0, 0.0, 0.0, 0.0, 0.0, 0.0, 0.0, 0.0, 0.0, 0.9322, 0.03582, 1.0, 0.03474, 1.008, 0.2552, 0.9328, 0.2378, 1.0, 0.25, 1.0, 0.4672, 1.0, 0.4672, 1.008, 0.2552, 0.8892, 0.3782, 0.8892, 0.5, 1.0, 0.5, 1.0, 0.3782, 0.8892, 0.0, 0.8892, 0.25, 1.0, 0.25, 1.0, 0.0, 1.0, 0.5, 1.0, 0.5, 1.0, 0.4672, 1.0, 0.4672, 1.004, 0.4281, 1.0, 0.25, 1.0, 0.25, 1.0, 0.4296, 1.0, 0.25, 1.0, 0.0348, 1.0, 0.03484, 1.0, 0.25, 1.0, 0.0, 1.0, 0.25, 1.0, 0.25, 1.0, 0.0, 0.8892, 0.0, 1.0, 0.0, 1.0, 0.0, 0.8892, 0.0, 1.0, 0.4672, 1.0, 0.4672, 1.0, 0.4672, 1.0, 0.4672, 1.0, 0.4672, 1.0, 0.25, 1.0, 0.4672, 1.0, 0.4672, 1.0, 0.25, 1.0, 0.0, 1.0, 0.25, 1.0, 0.25, 1.0, 0.0, 1.0, 0.25, 1.0, 0.25, 1.0, 0.4672, 1.0, 0.4296, 1.0, 0.0, 1.0, 0.0, 1.0, 0.0, 1.0, 0.0, 1.0, 0.03474, 0.9322, 0.03582, 0.8892, 0.0, 1.0, 0.0, 1.0, 0.0348, 1.0, 0.03474, 1.0, 0.0, 1.0, 0.0, 1.0, 0.03484, 1.0, 0.0, 1.0, 0.0, 0.9328, 0.2378, 0.8892, 0.4672, 0.8892, 0.25, 0.9322, 0.03582, 0.9328, 0.2378, 0.8892, 0.25, 0.8892, 0.0, 1.0, 0.03484, 1.0, 0.0, 1.0, 0.25, 1.0, 0.25, 1.0, 0.03484, 1.0, 0.0348, 1.0, 0.0, 1.0, 0.0, 1.0, 0.0, 1.0, 0.0, 1.0, 0.0, 1.0, 0.0, 1.0, 0.0, 1.0, 0.25, 1.0, 0.25, 1.0, 0.0, 1.0, 0.25, 1.0, 0.4672, 1.0, 0.4672, 1.0, 0.25, 1.0, 0.25, 1.0, 0.4672, 1.0, 0.4672, 1.0, 0.25, 1.0, 0.25, 1.0, 0.0, 1.0, 0.0, 1.0, 0.25, 1.0, 0.0, 1.0, 0.25, 1.0, 0.25, 1.0, 0.0, 1.0, 0.4672, 1.0, 0.4672, 1.0, 0.4672, 1.0, 0.4672, 1.0, 0.4672, 1.0, 0.25, 1.0, 0.25, 1.0, 0.4672, 1.0, 0.0, 1.0, 0.0, 1.0, 0.0, 1.0, 0.0, 1.0, 0.25, 1.0, 0.4672, 1.0, 0.4672, 1.0, 0.25, 1.0, 0.0, 1.0, 0.0, 1.0, 0.0, 1.0, 0.0, 0.8892, 0.25, 0.8892, 0.3782, 1.0, 0.3782, 1.0, 0.25, 0.8892, 0.4672, 1.0, 0.4672, 1.0, 0.5, 0.8892, 0.5, 1.008, 0.2552, 1.0, 0.4672, 0.8892, 0.4672, 0.9328, 0.2378, 1.0, 0.03474, 1.0, 0.0348, 1.0, 0.25, 1.008, 0.2552, 1.0, 0.4672, 1.0, 0.4672, 1.0, 0.4672, 1.0, 0.4672, 1.0, 0.5, 1.0, 0.5, 1.0, 0.4672, 1.0, 0.4672, 0.0, 0.0, 0.0, 0.0, 0.0, 0.0, 0.0, 0.0, 0.0, 0.0, 0.0, 0.0, 0.0, 0.0, 0.0, 0.0, 0.0, 0.0, 0.0, 0.0, 0.0, 0.0, 0.0, 0.0, 0.0, 0.0, 0.0, 0.0, 0.0, 0.0, 0.0, 0.0, 0.0, 0.0, 0.0, 0.0, 0.0, 0.0, 0.0, 0.0, 0.0, 0.0, 0.0, 0.0, 0.0, 0.0, 0.0, 0.0, 0.0, 0.0, 0.0, 0.0, 0.0, 0.0, 0.0, 0.0, 0.0, 0.0, 0.0, 0.0, 0.0, 0.0, 0.0, 0.0, 0.0, 0.0, 0.0, 0.0, 0.0, 0.0, 0.0, 0.0, 0.0, 0.0, 0.0, 0.0, 0.0, 0.0, 0.0, 0.0, 0.0, 0.0, 0.0, 0.0, 0.0, 0.0, 0.0, 0.0, 0.0, 0.0, 0.0, 0.0, 0.0, 0.0, 0.0, 0.0, 0.0, 0.0, 0.0, 0.0, 0.0, 0.0, 0.0, 0.0, 0.0, 0.0, 1.0, 0.25, 1.0, 0.0, 1.0, 0.0, 1.0, 0.25, 0.0, 0.25, 0.0, 0.25, 0.0, 0.375, 0.0, 0.375, 0.0, 0.5, 0.0, 0.5, 0.0, 0.3782, 0.0, 0.3782, 0.0, 0.375, 0.0, 0.375, 0.0, 0.5, 0.0, 0.5, 0.0, 0.3782, 0.0, 0.3782, 0.0, 0.25, 0.0, 0.25, 0.0, 0.25, 0.0, 0.25, 0.0, 0.25, 0.0, 0.25, 1.0, 0.4672, 1.0, 0.4672, 1.0, 0.4672, 1.0, 0.4672, 0.0, 0.0, 0.0, 0.0, 0.0, 0.0, 0.0, 0.0, 0.0, 0.0, 0.0, 0.0, 0.0, 0.0, 0.0, 0.0, 0.0, 0.0, 0.0, 0.0, 0.0, 0.0, 0.0, 0.0, 0.0, 0.0, 0.0, 0.0, 0.0, 0.0, 0.0, 0.0, 0.0, 0.0, 0.0, 0.0, 0.0, 0.0, 0.0, 0.0, 0.0, 0.0, 0.0, 0.0, 0.0, 0.0, 0.0, 0.0, 0.0, 0.0, 0.0, 0.0, 0.0, 0.0, 0.0, 0.0, 0.0, 0.0, 0.0, 0.0, 0.0, 0.0, 0.0, 0.0, 0.0, 0.0, 0.0, 0.0, 0.0, 0.0, 0.0, 0.0, 0.0, 0.0, 0.0, 0.0, 0.0, 0.0, 0.0, 0.0, 0.0, 0.0, 0.0, 0.0, 0.0, 0.0, 0.0, 0.0, 0.0, 0.0, 0.0, 0.0, 0.0, 0.0, 0.0, 0.0, 0.0, 0.0, 0.0, 0.0, 0.0, 0.0, 0.0, 0.0, 0.0, 0.0, 0.0, 0.0, 0.0, 0.0, 0.0, 0.0, 0.0, 0.0, 0.0, 0.0, 0.0, 0.0, 0.0, 0.0, 0.0, 0.0, 0.0, 0.0, 0.0, 0.0, 0.0, 0.0, 0.0, 0.0, 0.0, 0.0, 0.0, 0.0, 0.0, 0.0, 0.0, 0.0, 0.0, 0.0, 0.0, 0.0, 0.0, 0.0, 0.0, 0.0, 0.0, 0.0, 0.0, 0.0, 0.0, 0.0, 0.0, 0.0, 0.0, 0.0, 0.0, 0.0, 0.0, 0.0, 0.0, 0.0, 0.0, 0.0, 0.0, 0.0, 0.0, 0.0, 0.0, 0.0, 0.0, 0.0, 0.0, 0.0, 0.0, 0.0, 0.0, 0.0, 0.0, 0.0, 0.0, 0.0, 0.0, 0.0, 0.0, 0.0, 0.0, 0.0, 0.0, 0.0, 0.0, 0.0, 0.0, 0.0, 0.0, 0.0, 0.0, 0.0, 0.0, 0.0])
me_plane.use_remesh_fix_poles = True
me_plane.use_remesh_preserve_attributes = False
me_plane.update()

# ---- objects
ob_hand_body = bpy.data.objects.new('Hand-Body', me_plane)

# ---- transforms, parenting, visibility, modifiers, constraints
ob_hand_body.location = (-1.863e-09, 0.0, 0.0)
ob_hand_body.rotation_euler = (1.571, 1.571, 0.0)
ob_hand_body.scale = (1.19, 1.19, 1.19)
_vg = ob_hand_body.vertex_groups.new(name='root.x')
_vg = ob_hand_body.vertex_groups.new(name='foot.l')
_vg = ob_hand_body.vertex_groups.new(name='toes_01.l')
_vg = ob_hand_body.vertex_groups.new(name='foot.r')
_vg = ob_hand_body.vertex_groups.new(name='toes_01.r')
_vg = ob_hand_body.vertex_groups.new(name='c_waist_bend.x')
_vg = ob_hand_body.vertex_groups.new(name='spine_01.x')
_vg = ob_hand_body.vertex_groups.new(name='spine_02.x')
_vg = ob_hand_body.vertex_groups.new(name='c_spine_02_bend.x')
_vg = ob_hand_body.vertex_groups.new(name='neck.x')
_vg = ob_hand_body.vertex_groups.new(name='shoulder.r')
_vg = ob_hand_body.vertex_groups.new(name='shoulder.l')
_vg = ob_hand_body.vertex_groups.new(name='spine_03.x')
_vg = ob_hand_body.vertex_groups.new(name='c_spine_03_bend.x')
_vg = ob_hand_body.vertex_groups.new(name='c_neck_01.x')
_vg = ob_hand_body.vertex_groups.new(name='c_spine_01_bend.x')
_vg = ob_hand_body.vertex_groups.new(name='head.x')
_vg = ob_hand_body.vertex_groups.new(name='leg_stretch.l')
_vg = ob_hand_body.vertex_groups.new(name='leg_stretch.r')
_vg = ob_hand_body.vertex_groups.new(name='thigh_stretch.l')
_vg = ob_hand_body.vertex_groups.new(name='thigh_stretch.r')
_vg = ob_hand_body.vertex_groups.new(name='arm_stretch.l')
_vg = ob_hand_body.vertex_groups.new(name='arm_stretch.r')
_vg = ob_hand_body.vertex_groups.new(name='forearm_stretch.l')
_vg = ob_hand_body.vertex_groups.new(name='forearm_stretch.r')
_vg = ob_hand_body.vertex_groups.new(name='hand.l')
_vg = ob_hand_body.vertex_groups.new(name='c_pinky1_base.l')
_vg = ob_hand_body.vertex_groups.new(name='pinky1.l')
_vg = ob_hand_body.vertex_groups.new(name='c_pinky2.l')
_vg = ob_hand_body.vertex_groups.new(name='c_pinky3.l')
_vg = ob_hand_body.vertex_groups.new(name='c_ring1_base.l')
_vg = ob_hand_body.vertex_groups.new(name='ring1.l')
_vg = ob_hand_body.vertex_groups.new(name='c_ring2.l')
_vg = ob_hand_body.vertex_groups.new(name='c_ring3.l')
_vg = ob_hand_body.vertex_groups.new(name='c_middle1_base.l')
_vg = ob_hand_body.vertex_groups.new(name='middle1.l')
_vg = ob_hand_body.vertex_groups.new(name='c_middle2.l')
_vg = ob_hand_body.vertex_groups.new(name='c_middle3.l')
_vg = ob_hand_body.vertex_groups.new(name='c_index1_base.l')
_vg = ob_hand_body.vertex_groups.new(name='index1.l')
_vg = ob_hand_body.vertex_groups.new(name='c_index2.l')
_vg = ob_hand_body.vertex_groups.new(name='c_index3.l')
_vg = ob_hand_body.vertex_groups.new(name='thumb1.l')
_vg = ob_hand_body.vertex_groups.new(name='c_thumb2.l')
_vg = ob_hand_body.vertex_groups.new(name='c_thumb3.l')
_vg = ob_hand_body.vertex_groups.new(name='hand.r')
_vg = ob_hand_body.vertex_groups.new(name='c_pinky1_base.r')
_vg = ob_hand_body.vertex_groups.new(name='pinky1.r')
_vg = ob_hand_body.vertex_groups.new(name='c_pinky2.r')
_vg = ob_hand_body.vertex_groups.new(name='c_pinky3.r')
_vg = ob_hand_body.vertex_groups.new(name='c_ring1_base.r')
_vg = ob_hand_body.vertex_groups.new(name='ring1.r')
_vg = ob_hand_body.vertex_groups.new(name='c_ring2.r')
_vg = ob_hand_body.vertex_groups.new(name='c_ring3.r')
_vg = ob_hand_body.vertex_groups.new(name='c_middle1_base.r')
_vg = ob_hand_body.vertex_groups.new(name='middle1.r')
_vg = ob_hand_body.vertex_groups.new(name='c_middle2.r')
_vg = ob_hand_body.vertex_groups.new(name='c_middle3.r')
_vg = ob_hand_body.vertex_groups.new(name='c_index1_base.r')
_vg = ob_hand_body.vertex_groups.new(name='index1.r')
_vg = ob_hand_body.vertex_groups.new(name='c_index2.r')
_vg = ob_hand_body.vertex_groups.new(name='c_index3.r')
_vg = ob_hand_body.vertex_groups.new(name='thumb1.r')
_vg = ob_hand_body.vertex_groups.new(name='c_thumb2.r')
_vg = ob_hand_body.vertex_groups.new(name='c_thumb3.r')
_m = ob_hand_body.modifiers.new('Mirror', 'MIRROR')
_m.use_axis = (False, True, False)
_m.use_clip = True

# ---- collection membership
col_character.objects.link(ob_hand_body)

# ---- scene / render settings (as saved in the file)
scene.frame_start = 1; scene.frame_end = 250; scene.frame_set(0)
scene.render.engine = 'BLENDER_EEVEE_NEXT'
scene.cycles.use_denoising = False
scene.cycles.samples = 128
scene.cycles.sampling_pattern = 'TABULATED_SOBOL'
scene.cycles.use_adaptive_sampling = False
scene.cycles.use_light_tree = False
scene.view_settings.view_transform = 'Filmic'
bpy.context.view_layer.update()

# ---- added for rendering (the .blend has no active camera and no usable light): camera, sun
cam_auto = bpy.data.cameras.new('AutoCamera')
cam_auto.lens = 50.0
cam_auto.sensor_width = 36.0
cam_auto.clip_end = 1000.0
ob_auto_camera = bpy.data.objects.new('AutoCamera', cam_auto)
scene.collection.objects.link(ob_auto_camera)
ob_auto_camera.location = (12.535, -15.242, 15.1517)
ob_auto_camera.rotation_euler = (1.09748, -7.21219e-08, 0.694738)
scene.camera = ob_auto_camera
light_auto_sun = bpy.data.lights.new('AutoSun', 'SUN')
light_auto_sun.energy = 3.0
light_auto_sun.angle = 0.0523599
ob_auto_sun = bpy.data.objects.new('AutoSun', light_auto_sun)
scene.collection.objects.link(ob_auto_sun)
ob_auto_sun.rotation_euler = (0.872665, 0.174533, 0.523599)
bpy.context.view_layer.update()
